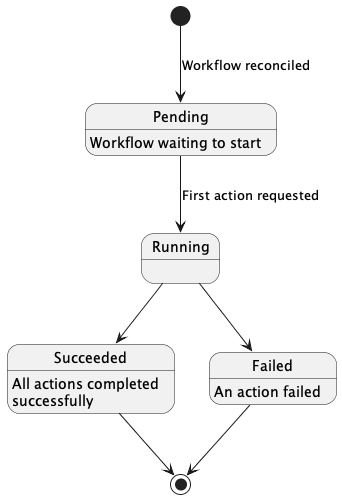

The diagram above was rendered by PlantUML. Its source (embedded in the PNG):
@startuml workflow_state_machine

[*] --> Pending : Workflow reconciled
Pending --> Running : First action requested
Running --> Succeeded
Running --> Failed
Succeeded --> [*]
Failed --> [*]

Pending : Workflow waiting to start
Succeeded : All actions completed\nsuccessfully
Failed : An action failed

@enduml